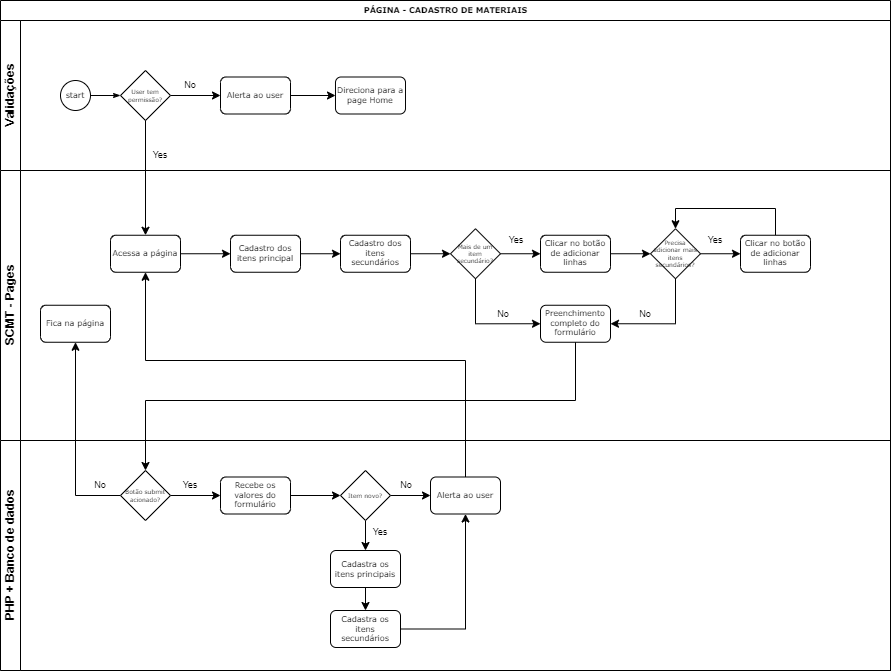

The diagram above was exported from draw.io. Its source (the exported page's mxGraphModel, read from the mxfile embedded in the PNG):
<mxGraphModel dx="1422" dy="762" grid="1" gridSize="10" guides="1" tooltips="1" connect="1" arrows="1" fold="1" page="1" pageScale="1" pageWidth="1100" pageHeight="850" background="none" math="0" shadow="0">
  <root>
    <mxCell id="0" />
    <mxCell id="1" parent="0" />
    <mxCell id="2b4e8129b02d487f-1" value="PÁGINA - CADASTRO DE MATERIAIS" style="swimlane;html=1;childLayout=stackLayout;horizontal=1;startSize=20;horizontalStack=0;rounded=0;shadow=0;labelBackgroundColor=none;strokeWidth=1;fontFamily=Verdana;fontSize=8;align=center;" parent="1" vertex="1">
      <mxGeometry x="180" y="70" width="890" height="670" as="geometry" />
    </mxCell>
    <mxCell id="2b4e8129b02d487f-2" value="Validações" style="swimlane;html=1;startSize=20;horizontal=0;" parent="2b4e8129b02d487f-1" vertex="1">
      <mxGeometry y="20" width="890" height="150" as="geometry" />
    </mxCell>
    <mxCell id="2b4e8129b02d487f-18" style="edgeStyle=orthogonalEdgeStyle;rounded=0;html=1;labelBackgroundColor=none;startArrow=none;startFill=0;startSize=5;endArrow=classicThin;endFill=1;endSize=5;jettySize=auto;orthogonalLoop=1;strokeWidth=1;fontFamily=Verdana;fontSize=8" parent="2b4e8129b02d487f-2" source="2b4e8129b02d487f-5" edge="1">
      <mxGeometry relative="1" as="geometry">
        <mxPoint x="120.00000000000011" y="75" as="targetPoint" />
      </mxGeometry>
    </mxCell>
    <mxCell id="2b4e8129b02d487f-5" value="start" style="ellipse;whiteSpace=wrap;html=1;rounded=0;shadow=0;labelBackgroundColor=none;strokeWidth=1;fontFamily=Verdana;fontSize=8;align=center;" parent="2b4e8129b02d487f-2" vertex="1">
      <mxGeometry x="60" y="60" width="30" height="30" as="geometry" />
    </mxCell>
    <mxCell id="EeEG6P1UcPNVLmZosaJV-40" value="" style="edgeStyle=orthogonalEdgeStyle;rounded=0;orthogonalLoop=1;jettySize=auto;html=1;fontSize=9;" parent="2b4e8129b02d487f-2" source="EeEG6P1UcPNVLmZosaJV-1" target="EeEG6P1UcPNVLmZosaJV-39" edge="1">
      <mxGeometry relative="1" as="geometry" />
    </mxCell>
    <mxCell id="EeEG6P1UcPNVLmZosaJV-1" value="User tem permissão?" style="strokeWidth=1;html=1;shape=mxgraph.flowchart.decision;whiteSpace=wrap;rounded=1;shadow=0;labelBackgroundColor=none;fontFamily=Verdana;fontSize=6;align=center;" parent="2b4e8129b02d487f-2" vertex="1">
      <mxGeometry x="120" y="50" width="50" height="50" as="geometry" />
    </mxCell>
    <mxCell id="EeEG6P1UcPNVLmZosaJV-36" value="Yes" style="text;html=1;strokeColor=none;fillColor=none;align=center;verticalAlign=middle;whiteSpace=wrap;rounded=0;fontSize=9;" parent="2b4e8129b02d487f-2" vertex="1">
      <mxGeometry x="150" y="130" width="20" height="10" as="geometry" />
    </mxCell>
    <mxCell id="EeEG6P1UcPNVLmZosaJV-42" value="" style="edgeStyle=orthogonalEdgeStyle;rounded=0;orthogonalLoop=1;jettySize=auto;html=1;fontSize=9;" parent="2b4e8129b02d487f-2" source="EeEG6P1UcPNVLmZosaJV-39" target="EeEG6P1UcPNVLmZosaJV-41" edge="1">
      <mxGeometry relative="1" as="geometry" />
    </mxCell>
    <mxCell id="EeEG6P1UcPNVLmZosaJV-39" value="Alerta ao user" style="rounded=1;whiteSpace=wrap;html=1;shadow=0;labelBackgroundColor=none;strokeWidth=1;fontFamily=Verdana;fontSize=8;align=center;" parent="2b4e8129b02d487f-2" vertex="1">
      <mxGeometry x="220" y="56.49999999999997" width="70" height="37" as="geometry" />
    </mxCell>
    <mxCell id="EeEG6P1UcPNVLmZosaJV-41" value="Direciona para a page Home" style="rounded=1;whiteSpace=wrap;html=1;shadow=0;labelBackgroundColor=none;strokeWidth=1;fontFamily=Verdana;fontSize=8;align=center;" parent="2b4e8129b02d487f-2" vertex="1">
      <mxGeometry x="335" y="56.49999999999997" width="70" height="37" as="geometry" />
    </mxCell>
    <mxCell id="EeEG6P1UcPNVLmZosaJV-72" value="No" style="text;html=1;strokeColor=none;fillColor=none;align=center;verticalAlign=middle;whiteSpace=wrap;rounded=0;fontSize=9;" parent="2b4e8129b02d487f-2" vertex="1">
      <mxGeometry x="180" y="60" width="20" height="10" as="geometry" />
    </mxCell>
    <mxCell id="2b4e8129b02d487f-3" value="SCMT - Pages" style="swimlane;html=1;startSize=20;horizontal=0;" parent="2b4e8129b02d487f-1" vertex="1">
      <mxGeometry y="170" width="890" height="270" as="geometry" />
    </mxCell>
    <mxCell id="EeEG6P1UcPNVLmZosaJV-4" value="" style="edgeStyle=orthogonalEdgeStyle;rounded=0;orthogonalLoop=1;jettySize=auto;html=1;fontSize=6;" parent="2b4e8129b02d487f-3" source="2b4e8129b02d487f-7" target="EeEG6P1UcPNVLmZosaJV-3" edge="1">
      <mxGeometry relative="1" as="geometry" />
    </mxCell>
    <mxCell id="2b4e8129b02d487f-7" value="Acessa a página" style="rounded=1;whiteSpace=wrap;html=1;shadow=0;labelBackgroundColor=none;strokeWidth=1;fontFamily=Verdana;fontSize=8;align=center;" parent="2b4e8129b02d487f-3" vertex="1">
      <mxGeometry x="110" y="64.74999999999997" width="70" height="37" as="geometry" />
    </mxCell>
    <mxCell id="EeEG6P1UcPNVLmZosaJV-6" value="" style="edgeStyle=orthogonalEdgeStyle;rounded=0;orthogonalLoop=1;jettySize=auto;html=1;fontSize=6;" parent="2b4e8129b02d487f-3" source="EeEG6P1UcPNVLmZosaJV-3" target="EeEG6P1UcPNVLmZosaJV-5" edge="1">
      <mxGeometry relative="1" as="geometry" />
    </mxCell>
    <mxCell id="EeEG6P1UcPNVLmZosaJV-3" value="Cadastro dos itens principal" style="rounded=1;whiteSpace=wrap;html=1;shadow=0;labelBackgroundColor=none;strokeWidth=1;fontFamily=Verdana;fontSize=8;align=center;" parent="2b4e8129b02d487f-3" vertex="1">
      <mxGeometry x="230" y="64.74999999999997" width="70" height="37" as="geometry" />
    </mxCell>
    <mxCell id="EeEG6P1UcPNVLmZosaJV-8" value="" style="edgeStyle=orthogonalEdgeStyle;rounded=0;orthogonalLoop=1;jettySize=auto;html=1;fontSize=6;" parent="2b4e8129b02d487f-3" source="EeEG6P1UcPNVLmZosaJV-5" target="EeEG6P1UcPNVLmZosaJV-7" edge="1">
      <mxGeometry relative="1" as="geometry" />
    </mxCell>
    <mxCell id="EeEG6P1UcPNVLmZosaJV-5" value="Cadastro dos itens secundários" style="rounded=1;whiteSpace=wrap;html=1;shadow=0;labelBackgroundColor=none;strokeWidth=1;fontFamily=Verdana;fontSize=8;align=center;" parent="2b4e8129b02d487f-3" vertex="1">
      <mxGeometry x="340" y="64.74999999999997" width="70" height="37" as="geometry" />
    </mxCell>
    <mxCell id="EeEG6P1UcPNVLmZosaJV-18" value="" style="edgeStyle=orthogonalEdgeStyle;rounded=0;orthogonalLoop=1;jettySize=auto;html=1;fontSize=6;" parent="2b4e8129b02d487f-3" source="EeEG6P1UcPNVLmZosaJV-7" target="EeEG6P1UcPNVLmZosaJV-17" edge="1">
      <mxGeometry relative="1" as="geometry" />
    </mxCell>
    <mxCell id="EeEG6P1UcPNVLmZosaJV-73" style="edgeStyle=orthogonalEdgeStyle;rounded=0;orthogonalLoop=1;jettySize=auto;html=1;entryX=0;entryY=0.5;entryDx=0;entryDy=0;fontSize=9;" parent="2b4e8129b02d487f-3" source="EeEG6P1UcPNVLmZosaJV-7" target="EeEG6P1UcPNVLmZosaJV-32" edge="1">
      <mxGeometry relative="1" as="geometry">
        <Array as="points">
          <mxPoint x="475" y="152.75" />
        </Array>
      </mxGeometry>
    </mxCell>
    <mxCell id="EeEG6P1UcPNVLmZosaJV-7" value="Mais de um item secundário?" style="strokeWidth=1;html=1;shape=mxgraph.flowchart.decision;whiteSpace=wrap;rounded=1;shadow=0;labelBackgroundColor=none;fontFamily=Verdana;fontSize=6;align=center;" parent="2b4e8129b02d487f-3" vertex="1">
      <mxGeometry x="450" y="58.25" width="50" height="50" as="geometry" />
    </mxCell>
    <mxCell id="EeEG6P1UcPNVLmZosaJV-34" value="" style="edgeStyle=orthogonalEdgeStyle;rounded=0;orthogonalLoop=1;jettySize=auto;html=1;fontSize=6;" parent="2b4e8129b02d487f-3" source="EeEG6P1UcPNVLmZosaJV-17" target="EeEG6P1UcPNVLmZosaJV-31" edge="1">
      <mxGeometry relative="1" as="geometry" />
    </mxCell>
    <mxCell id="EeEG6P1UcPNVLmZosaJV-17" value="Clicar no botão de adicionar linhas" style="rounded=1;whiteSpace=wrap;html=1;shadow=0;labelBackgroundColor=none;strokeWidth=1;fontFamily=Verdana;fontSize=8;align=center;" parent="2b4e8129b02d487f-3" vertex="1">
      <mxGeometry x="540" y="64.74999999999997" width="70" height="37" as="geometry" />
    </mxCell>
    <mxCell id="EeEG6P1UcPNVLmZosaJV-35" value="" style="edgeStyle=orthogonalEdgeStyle;rounded=0;orthogonalLoop=1;jettySize=auto;html=1;fontSize=6;" parent="2b4e8129b02d487f-3" source="EeEG6P1UcPNVLmZosaJV-31" target="EeEG6P1UcPNVLmZosaJV-33" edge="1">
      <mxGeometry relative="1" as="geometry" />
    </mxCell>
    <mxCell id="EeEG6P1UcPNVLmZosaJV-75" style="edgeStyle=orthogonalEdgeStyle;rounded=0;orthogonalLoop=1;jettySize=auto;html=1;entryX=1;entryY=0.5;entryDx=0;entryDy=0;fontSize=9;" parent="2b4e8129b02d487f-3" source="EeEG6P1UcPNVLmZosaJV-31" target="EeEG6P1UcPNVLmZosaJV-32" edge="1">
      <mxGeometry relative="1" as="geometry">
        <Array as="points">
          <mxPoint x="675" y="153.75" />
          <mxPoint x="610" y="153.75" />
        </Array>
      </mxGeometry>
    </mxCell>
    <mxCell id="EeEG6P1UcPNVLmZosaJV-31" value="Precisa adicionar mais itens secundários?" style="strokeWidth=1;html=1;shape=mxgraph.flowchart.decision;whiteSpace=wrap;rounded=1;shadow=0;labelBackgroundColor=none;fontFamily=Verdana;fontSize=6;align=center;" parent="2b4e8129b02d487f-3" vertex="1">
      <mxGeometry x="650" y="58.25" width="50" height="50" as="geometry" />
    </mxCell>
    <mxCell id="EeEG6P1UcPNVLmZosaJV-32" value="Preenchimento completo do formulário" style="rounded=1;whiteSpace=wrap;html=1;shadow=0;labelBackgroundColor=none;strokeWidth=1;fontFamily=Verdana;fontSize=8;align=center;" parent="2b4e8129b02d487f-3" vertex="1">
      <mxGeometry x="540" y="134.74999999999997" width="70" height="37" as="geometry" />
    </mxCell>
    <mxCell id="EeEG6P1UcPNVLmZosaJV-77" style="edgeStyle=orthogonalEdgeStyle;rounded=0;orthogonalLoop=1;jettySize=auto;html=1;entryX=0.5;entryY=0;entryDx=0;entryDy=0;entryPerimeter=0;fontSize=9;" parent="2b4e8129b02d487f-3" source="EeEG6P1UcPNVLmZosaJV-33" target="EeEG6P1UcPNVLmZosaJV-31" edge="1">
      <mxGeometry relative="1" as="geometry">
        <Array as="points">
          <mxPoint x="775" y="38" />
          <mxPoint x="675" y="38" />
        </Array>
      </mxGeometry>
    </mxCell>
    <mxCell id="EeEG6P1UcPNVLmZosaJV-33" value="Clicar no botão de adicionar linhas" style="rounded=1;whiteSpace=wrap;html=1;shadow=0;labelBackgroundColor=none;strokeWidth=1;fontFamily=Verdana;fontSize=8;align=center;" parent="2b4e8129b02d487f-3" vertex="1">
      <mxGeometry x="740" y="64.74999999999997" width="70" height="37" as="geometry" />
    </mxCell>
    <mxCell id="EeEG6P1UcPNVLmZosaJV-37" value="Yes" style="text;html=1;strokeColor=none;fillColor=none;align=center;verticalAlign=middle;whiteSpace=wrap;rounded=0;fontSize=9;" parent="2b4e8129b02d487f-3" vertex="1">
      <mxGeometry x="506" y="64.75" width="20" height="10" as="geometry" />
    </mxCell>
    <mxCell id="EeEG6P1UcPNVLmZosaJV-38" value="Yes" style="text;html=1;strokeColor=none;fillColor=none;align=center;verticalAlign=middle;whiteSpace=wrap;rounded=0;fontSize=9;" parent="2b4e8129b02d487f-3" vertex="1">
      <mxGeometry x="705" y="64.75" width="20" height="10" as="geometry" />
    </mxCell>
    <mxCell id="EeEG6P1UcPNVLmZosaJV-74" value="No" style="text;html=1;strokeColor=none;fillColor=none;align=center;verticalAlign=middle;whiteSpace=wrap;rounded=0;fontSize=9;" parent="2b4e8129b02d487f-3" vertex="1">
      <mxGeometry x="493" y="138.75" width="20" height="10" as="geometry" />
    </mxCell>
    <mxCell id="EeEG6P1UcPNVLmZosaJV-76" value="No" style="text;html=1;strokeColor=none;fillColor=none;align=center;verticalAlign=middle;whiteSpace=wrap;rounded=0;fontSize=9;" parent="2b4e8129b02d487f-3" vertex="1">
      <mxGeometry x="635" y="138.75" width="20" height="10" as="geometry" />
    </mxCell>
    <mxCell id="EeEG6P1UcPNVLmZosaJV-104" value="Fica na página" style="rounded=1;whiteSpace=wrap;html=1;shadow=0;labelBackgroundColor=none;strokeWidth=1;fontFamily=Verdana;fontSize=8;align=center;" parent="2b4e8129b02d487f-3" vertex="1">
      <mxGeometry x="40" y="134.74999999999997" width="70" height="37" as="geometry" />
    </mxCell>
    <mxCell id="EeEG6P1UcPNVLmZosaJV-2" value="" style="edgeStyle=orthogonalEdgeStyle;rounded=0;orthogonalLoop=1;jettySize=auto;html=1;fontSize=6;" parent="2b4e8129b02d487f-1" source="EeEG6P1UcPNVLmZosaJV-1" target="2b4e8129b02d487f-7" edge="1">
      <mxGeometry relative="1" as="geometry" />
    </mxCell>
    <mxCell id="EeEG6P1UcPNVLmZosaJV-101" style="edgeStyle=orthogonalEdgeStyle;rounded=0;orthogonalLoop=1;jettySize=auto;html=1;fontSize=9;entryX=0.5;entryY=0;entryDx=0;entryDy=0;entryPerimeter=0;" parent="2b4e8129b02d487f-1" source="EeEG6P1UcPNVLmZosaJV-32" target="EeEG6P1UcPNVLmZosaJV-102" edge="1">
      <mxGeometry relative="1" as="geometry">
        <mxPoint x="95" y="430" as="targetPoint" />
        <Array as="points">
          <mxPoint x="575" y="400" />
          <mxPoint x="145" y="400" />
        </Array>
      </mxGeometry>
    </mxCell>
    <mxCell id="EeEG6P1UcPNVLmZosaJV-105" style="edgeStyle=orthogonalEdgeStyle;rounded=0;orthogonalLoop=1;jettySize=auto;html=1;fontSize=9;" parent="2b4e8129b02d487f-1" source="EeEG6P1UcPNVLmZosaJV-102" target="EeEG6P1UcPNVLmZosaJV-104" edge="1">
      <mxGeometry relative="1" as="geometry" />
    </mxCell>
    <mxCell id="EeEG6P1UcPNVLmZosaJV-195" style="edgeStyle=orthogonalEdgeStyle;rounded=0;orthogonalLoop=1;jettySize=auto;html=1;entryX=0.5;entryY=1;entryDx=0;entryDy=0;fontSize=9;" parent="2b4e8129b02d487f-1" source="EeEG6P1UcPNVLmZosaJV-193" target="2b4e8129b02d487f-7" edge="1">
      <mxGeometry relative="1" as="geometry">
        <Array as="points">
          <mxPoint x="465" y="360" />
          <mxPoint x="145" y="360" />
        </Array>
      </mxGeometry>
    </mxCell>
    <mxCell id="2b4e8129b02d487f-4" value="PHP + Banco de dados" style="swimlane;html=1;startSize=20;horizontal=0;" parent="2b4e8129b02d487f-1" vertex="1">
      <mxGeometry y="440" width="890" height="230" as="geometry" />
    </mxCell>
    <mxCell id="EeEG6P1UcPNVLmZosaJV-147" value="" style="edgeStyle=orthogonalEdgeStyle;rounded=0;orthogonalLoop=1;jettySize=auto;html=1;fontSize=9;" parent="2b4e8129b02d487f-4" source="EeEG6P1UcPNVLmZosaJV-102" target="EeEG6P1UcPNVLmZosaJV-146" edge="1">
      <mxGeometry relative="1" as="geometry" />
    </mxCell>
    <mxCell id="EeEG6P1UcPNVLmZosaJV-102" value="Botão submit acionado?" style="strokeWidth=1;html=1;shape=mxgraph.flowchart.decision;whiteSpace=wrap;rounded=1;shadow=0;labelBackgroundColor=none;fontFamily=Verdana;fontSize=6;align=center;" parent="2b4e8129b02d487f-4" vertex="1">
      <mxGeometry x="120" y="30" width="50" height="50" as="geometry" />
    </mxCell>
    <mxCell id="EeEG6P1UcPNVLmZosaJV-145" value="No" style="text;html=1;strokeColor=none;fillColor=none;align=center;verticalAlign=middle;whiteSpace=wrap;rounded=0;fontSize=9;" parent="2b4e8129b02d487f-4" vertex="1">
      <mxGeometry x="90" y="40" width="20" height="10" as="geometry" />
    </mxCell>
    <mxCell id="EeEG6P1UcPNVLmZosaJV-192" value="" style="edgeStyle=orthogonalEdgeStyle;rounded=0;orthogonalLoop=1;jettySize=auto;html=1;fontSize=9;" parent="2b4e8129b02d487f-4" source="EeEG6P1UcPNVLmZosaJV-146" target="EeEG6P1UcPNVLmZosaJV-191" edge="1">
      <mxGeometry relative="1" as="geometry" />
    </mxCell>
    <mxCell id="EeEG6P1UcPNVLmZosaJV-146" value="Recebe os valores do formulário" style="rounded=1;whiteSpace=wrap;html=1;shadow=0;labelBackgroundColor=none;strokeWidth=1;fontFamily=Verdana;fontSize=8;align=center;" parent="2b4e8129b02d487f-4" vertex="1">
      <mxGeometry x="220" y="36.5" width="70" height="37" as="geometry" />
    </mxCell>
    <mxCell id="EeEG6P1UcPNVLmZosaJV-190" value="Yes" style="text;html=1;strokeColor=none;fillColor=none;align=center;verticalAlign=middle;whiteSpace=wrap;rounded=0;fontSize=9;" parent="2b4e8129b02d487f-4" vertex="1">
      <mxGeometry x="180" y="40" width="20" height="10" as="geometry" />
    </mxCell>
    <mxCell id="EeEG6P1UcPNVLmZosaJV-194" value="" style="edgeStyle=orthogonalEdgeStyle;rounded=0;orthogonalLoop=1;jettySize=auto;html=1;fontSize=9;" parent="2b4e8129b02d487f-4" source="EeEG6P1UcPNVLmZosaJV-191" target="EeEG6P1UcPNVLmZosaJV-193" edge="1">
      <mxGeometry relative="1" as="geometry" />
    </mxCell>
    <mxCell id="EeEG6P1UcPNVLmZosaJV-198" value="" style="edgeStyle=orthogonalEdgeStyle;rounded=0;orthogonalLoop=1;jettySize=auto;html=1;fontSize=9;" parent="2b4e8129b02d487f-4" source="EeEG6P1UcPNVLmZosaJV-191" target="EeEG6P1UcPNVLmZosaJV-197" edge="1">
      <mxGeometry relative="1" as="geometry" />
    </mxCell>
    <mxCell id="EeEG6P1UcPNVLmZosaJV-191" value="Item novo?" style="strokeWidth=1;html=1;shape=mxgraph.flowchart.decision;whiteSpace=wrap;rounded=1;shadow=0;labelBackgroundColor=none;fontFamily=Verdana;fontSize=6;align=center;" parent="2b4e8129b02d487f-4" vertex="1">
      <mxGeometry x="340" y="30" width="50" height="50" as="geometry" />
    </mxCell>
    <mxCell id="EeEG6P1UcPNVLmZosaJV-193" value="Alerta ao user" style="rounded=1;whiteSpace=wrap;html=1;shadow=0;labelBackgroundColor=none;strokeWidth=1;fontFamily=Verdana;fontSize=8;align=center;" parent="2b4e8129b02d487f-4" vertex="1">
      <mxGeometry x="430" y="36.5" width="70" height="37" as="geometry" />
    </mxCell>
    <mxCell id="EeEG6P1UcPNVLmZosaJV-196" value="No" style="text;html=1;strokeColor=none;fillColor=none;align=center;verticalAlign=middle;whiteSpace=wrap;rounded=0;fontSize=9;" parent="2b4e8129b02d487f-4" vertex="1">
      <mxGeometry x="396" y="40" width="20" height="10" as="geometry" />
    </mxCell>
    <mxCell id="EeEG6P1UcPNVLmZosaJV-201" value="" style="edgeStyle=orthogonalEdgeStyle;rounded=0;orthogonalLoop=1;jettySize=auto;html=1;fontSize=9;" parent="2b4e8129b02d487f-4" source="EeEG6P1UcPNVLmZosaJV-197" target="EeEG6P1UcPNVLmZosaJV-200" edge="1">
      <mxGeometry relative="1" as="geometry" />
    </mxCell>
    <mxCell id="EeEG6P1UcPNVLmZosaJV-197" value="Cadastra os itens principais" style="rounded=1;whiteSpace=wrap;html=1;shadow=0;labelBackgroundColor=none;strokeWidth=1;fontFamily=Verdana;fontSize=8;align=center;" parent="2b4e8129b02d487f-4" vertex="1">
      <mxGeometry x="330" y="110" width="70" height="37" as="geometry" />
    </mxCell>
    <mxCell id="EeEG6P1UcPNVLmZosaJV-199" value="Yes" style="text;html=1;strokeColor=none;fillColor=none;align=center;verticalAlign=middle;whiteSpace=wrap;rounded=0;fontSize=9;" parent="2b4e8129b02d487f-4" vertex="1">
      <mxGeometry x="370" y="87" width="20" height="10" as="geometry" />
    </mxCell>
    <mxCell id="EeEG6P1UcPNVLmZosaJV-202" style="edgeStyle=orthogonalEdgeStyle;rounded=0;orthogonalLoop=1;jettySize=auto;html=1;entryX=0.5;entryY=1;entryDx=0;entryDy=0;fontSize=9;" parent="2b4e8129b02d487f-4" source="EeEG6P1UcPNVLmZosaJV-200" target="EeEG6P1UcPNVLmZosaJV-193" edge="1">
      <mxGeometry relative="1" as="geometry" />
    </mxCell>
    <mxCell id="EeEG6P1UcPNVLmZosaJV-200" value="Cadastra os itens secundários" style="rounded=1;whiteSpace=wrap;html=1;shadow=0;labelBackgroundColor=none;strokeWidth=1;fontFamily=Verdana;fontSize=8;align=center;" parent="2b4e8129b02d487f-4" vertex="1">
      <mxGeometry x="330" y="170" width="70" height="37" as="geometry" />
    </mxCell>
  </root>
</mxGraphModel>